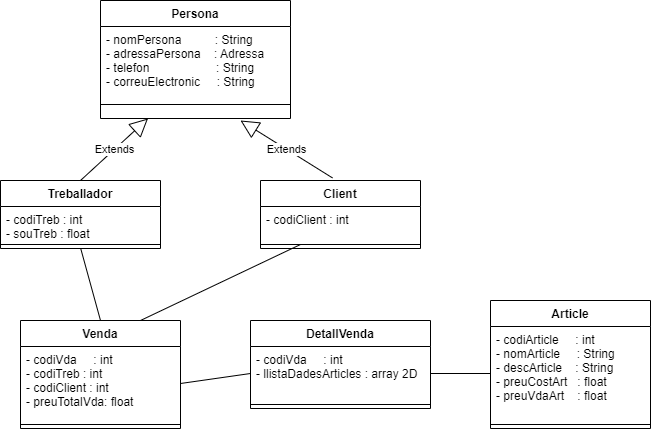

The diagram above was exported from draw.io. Its source (the exported page's mxGraphModel, read from the mxfile embedded in the PNG):
<mxGraphModel dx="1085" dy="370" grid="1" gridSize="10" guides="1" tooltips="1" connect="1" arrows="1" fold="1" page="1" pageScale="1" pageWidth="850" pageHeight="1100" background="none" math="0" shadow="0">
  <root>
    <mxCell id="0" />
    <mxCell id="1" parent="0" />
    <mxCell id="vOI8SASb8asuk1CYoS79-9" value="Persona" style="swimlane;fontStyle=1;align=center;verticalAlign=top;childLayout=stackLayout;horizontal=1;startSize=26;horizontalStack=0;resizeParent=1;resizeParentMax=0;resizeLast=0;collapsible=1;marginBottom=0;" parent="1" vertex="1">
      <mxGeometry x="150" y="70" width="190" height="118" as="geometry" />
    </mxCell>
    <mxCell id="vOI8SASb8asuk1CYoS79-10" value="- nomPersona          : String&#10;- adressaPersona    : Adressa&#10;- telefon                    : String&#10;- correuElectronic     : String" style="text;strokeColor=none;fillColor=none;align=left;verticalAlign=top;spacingLeft=4;spacingRight=4;overflow=hidden;rotatable=0;points=[[0,0.5],[1,0.5]];portConstraint=eastwest;" parent="vOI8SASb8asuk1CYoS79-9" vertex="1">
      <mxGeometry y="26" width="190" height="64" as="geometry" />
    </mxCell>
    <mxCell id="vOI8SASb8asuk1CYoS79-11" value="" style="line;strokeWidth=1;fillColor=none;align=left;verticalAlign=middle;spacingTop=-1;spacingLeft=3;spacingRight=3;rotatable=0;labelPosition=right;points=[];portConstraint=eastwest;" parent="vOI8SASb8asuk1CYoS79-9" vertex="1">
      <mxGeometry y="90" width="190" height="28" as="geometry" />
    </mxCell>
    <mxCell id="vOI8SASb8asuk1CYoS79-13" value="Treballador" style="swimlane;fontStyle=1;align=center;verticalAlign=top;childLayout=stackLayout;horizontal=1;startSize=26;horizontalStack=0;resizeParent=1;resizeParentMax=0;resizeLast=0;collapsible=1;marginBottom=0;" parent="1" vertex="1">
      <mxGeometry x="50" y="250" width="160" height="68" as="geometry" />
    </mxCell>
    <mxCell id="vOI8SASb8asuk1CYoS79-14" value="- codiTreb : int&#10;- souTreb : float" style="text;strokeColor=none;fillColor=none;align=left;verticalAlign=top;spacingLeft=4;spacingRight=4;overflow=hidden;rotatable=0;points=[[0,0.5],[1,0.5]];portConstraint=eastwest;" parent="vOI8SASb8asuk1CYoS79-13" vertex="1">
      <mxGeometry y="26" width="160" height="34" as="geometry" />
    </mxCell>
    <mxCell id="vOI8SASb8asuk1CYoS79-15" value="" style="line;strokeWidth=1;fillColor=none;align=left;verticalAlign=middle;spacingTop=-1;spacingLeft=3;spacingRight=3;rotatable=0;labelPosition=right;points=[];portConstraint=eastwest;" parent="vOI8SASb8asuk1CYoS79-13" vertex="1">
      <mxGeometry y="60" width="160" height="8" as="geometry" />
    </mxCell>
    <mxCell id="vOI8SASb8asuk1CYoS79-17" value="Extends" style="endArrow=block;endSize=16;endFill=0;html=1;rounded=0;exitX=0.5;exitY=0;exitDx=0;exitDy=0;entryX=0.25;entryY=1;entryDx=0;entryDy=0;" parent="1" source="vOI8SASb8asuk1CYoS79-13" target="vOI8SASb8asuk1CYoS79-9" edge="1">
      <mxGeometry width="160" relative="1" as="geometry">
        <mxPoint x="340" y="160" as="sourcePoint" />
        <mxPoint x="150" y="200" as="targetPoint" />
      </mxGeometry>
    </mxCell>
    <mxCell id="vOI8SASb8asuk1CYoS79-19" value="Client" style="swimlane;fontStyle=1;align=center;verticalAlign=top;childLayout=stackLayout;horizontal=1;startSize=26;horizontalStack=0;resizeParent=1;resizeParentMax=0;resizeLast=0;collapsible=1;marginBottom=0;" parent="1" vertex="1">
      <mxGeometry x="310" y="250" width="160" height="68" as="geometry" />
    </mxCell>
    <mxCell id="vOI8SASb8asuk1CYoS79-20" value="- codiClient : int" style="text;strokeColor=none;fillColor=none;align=left;verticalAlign=top;spacingLeft=4;spacingRight=4;overflow=hidden;rotatable=0;points=[[0,0.5],[1,0.5]];portConstraint=eastwest;" parent="vOI8SASb8asuk1CYoS79-19" vertex="1">
      <mxGeometry y="26" width="160" height="34" as="geometry" />
    </mxCell>
    <mxCell id="vOI8SASb8asuk1CYoS79-21" value="" style="line;strokeWidth=1;fillColor=none;align=left;verticalAlign=middle;spacingTop=-1;spacingLeft=3;spacingRight=3;rotatable=0;labelPosition=right;points=[];portConstraint=eastwest;" parent="vOI8SASb8asuk1CYoS79-19" vertex="1">
      <mxGeometry y="60" width="160" height="8" as="geometry" />
    </mxCell>
    <mxCell id="vOI8SASb8asuk1CYoS79-24" value="Extends" style="endArrow=block;endSize=16;endFill=0;html=1;rounded=0;exitX=0.45;exitY=-0.038;exitDx=0;exitDy=0;exitPerimeter=0;" parent="1" source="vOI8SASb8asuk1CYoS79-19" edge="1">
      <mxGeometry width="160" relative="1" as="geometry">
        <mxPoint x="340" y="260" as="sourcePoint" />
        <mxPoint x="290" y="190" as="targetPoint" />
      </mxGeometry>
    </mxCell>
    <mxCell id="vOI8SASb8asuk1CYoS79-26" value="Article" style="swimlane;fontStyle=1;align=center;verticalAlign=top;childLayout=stackLayout;horizontal=1;startSize=26;horizontalStack=0;resizeParent=1;resizeParentMax=0;resizeLast=0;collapsible=1;marginBottom=0;" parent="1" vertex="1">
      <mxGeometry x="540" y="370" width="160" height="128" as="geometry" />
    </mxCell>
    <mxCell id="vOI8SASb8asuk1CYoS79-27" value="- codiArticle     : int&#10;- nomArticle     : String&#10;- descArticle    : String&#10;- preuCostArt   : float&#10;- preuVdaArt    : float" style="text;strokeColor=none;fillColor=none;align=left;verticalAlign=top;spacingLeft=4;spacingRight=4;overflow=hidden;rotatable=0;points=[[0,0.5],[1,0.5]];portConstraint=eastwest;" parent="vOI8SASb8asuk1CYoS79-26" vertex="1">
      <mxGeometry y="26" width="160" height="94" as="geometry" />
    </mxCell>
    <mxCell id="vOI8SASb8asuk1CYoS79-28" value="" style="line;strokeWidth=1;fillColor=none;align=left;verticalAlign=middle;spacingTop=-1;spacingLeft=3;spacingRight=3;rotatable=0;labelPosition=right;points=[];portConstraint=eastwest;" parent="vOI8SASb8asuk1CYoS79-26" vertex="1">
      <mxGeometry y="120" width="160" height="8" as="geometry" />
    </mxCell>
    <mxCell id="vOI8SASb8asuk1CYoS79-30" value="Venda" style="swimlane;fontStyle=1;align=center;verticalAlign=top;childLayout=stackLayout;horizontal=1;startSize=26;horizontalStack=0;resizeParent=1;resizeParentMax=0;resizeLast=0;collapsible=1;marginBottom=0;" parent="1" vertex="1">
      <mxGeometry x="70" y="390" width="160" height="108" as="geometry" />
    </mxCell>
    <mxCell id="vOI8SASb8asuk1CYoS79-31" value="- codiVda     : int&#10;- codiTreb : int&#10;- codiClient : int&#10;- preuTotalVda: float" style="text;strokeColor=none;fillColor=none;align=left;verticalAlign=top;spacingLeft=4;spacingRight=4;overflow=hidden;rotatable=0;points=[[0,0.5],[1,0.5]];portConstraint=eastwest;" parent="vOI8SASb8asuk1CYoS79-30" vertex="1">
      <mxGeometry y="26" width="160" height="74" as="geometry" />
    </mxCell>
    <mxCell id="vOI8SASb8asuk1CYoS79-32" value="" style="line;strokeWidth=1;fillColor=none;align=left;verticalAlign=middle;spacingTop=-1;spacingLeft=3;spacingRight=3;rotatable=0;labelPosition=right;points=[];portConstraint=eastwest;" parent="vOI8SASb8asuk1CYoS79-30" vertex="1">
      <mxGeometry y="100" width="160" height="8" as="geometry" />
    </mxCell>
    <mxCell id="vOI8SASb8asuk1CYoS79-34" value="DetallVenda" style="swimlane;fontStyle=1;align=center;verticalAlign=top;childLayout=stackLayout;horizontal=1;startSize=26;horizontalStack=0;resizeParent=1;resizeParentMax=0;resizeLast=0;collapsible=1;marginBottom=0;" parent="1" vertex="1">
      <mxGeometry x="300" y="390" width="180" height="88" as="geometry" />
    </mxCell>
    <mxCell id="vOI8SASb8asuk1CYoS79-35" value="- codiVda     : int&#10;- llistaDadesArticles : array 2D" style="text;strokeColor=none;fillColor=none;align=left;verticalAlign=top;spacingLeft=4;spacingRight=4;overflow=hidden;rotatable=0;points=[[0,0.5],[1,0.5]];portConstraint=eastwest;" parent="vOI8SASb8asuk1CYoS79-34" vertex="1">
      <mxGeometry y="26" width="180" height="54" as="geometry" />
    </mxCell>
    <mxCell id="vOI8SASb8asuk1CYoS79-36" value="" style="line;strokeWidth=1;fillColor=none;align=left;verticalAlign=middle;spacingTop=-1;spacingLeft=3;spacingRight=3;rotatable=0;labelPosition=right;points=[];portConstraint=eastwest;" parent="vOI8SASb8asuk1CYoS79-34" vertex="1">
      <mxGeometry y="80" width="180" height="8" as="geometry" />
    </mxCell>
    <mxCell id="vOI8SASb8asuk1CYoS79-43" value="" style="endArrow=none;html=1;rounded=0;exitX=0;exitY=0.5;exitDx=0;exitDy=0;entryX=1;entryY=0.5;entryDx=0;entryDy=0;" parent="1" source="vOI8SASb8asuk1CYoS79-35" target="vOI8SASb8asuk1CYoS79-31" edge="1">
      <mxGeometry width="50" height="50" relative="1" as="geometry">
        <mxPoint x="350" y="570" as="sourcePoint" />
        <mxPoint x="200" y="480" as="targetPoint" />
      </mxGeometry>
    </mxCell>
    <mxCell id="vOI8SASb8asuk1CYoS79-44" value="" style="endArrow=none;html=1;rounded=0;entryX=1;entryY=0.5;entryDx=0;entryDy=0;exitX=0;exitY=0.5;exitDx=0;exitDy=0;" parent="1" source="vOI8SASb8asuk1CYoS79-27" target="vOI8SASb8asuk1CYoS79-35" edge="1">
      <mxGeometry width="50" height="50" relative="1" as="geometry">
        <mxPoint x="230" y="513" as="sourcePoint" />
        <mxPoint x="300" y="435" as="targetPoint" />
      </mxGeometry>
    </mxCell>
    <mxCell id="vOI8SASb8asuk1CYoS79-46" value="" style="endArrow=none;html=1;rounded=0;exitX=0.501;exitY=0.978;exitDx=0;exitDy=0;entryX=0.5;entryY=0;entryDx=0;entryDy=0;exitPerimeter=0;" parent="1" source="vOI8SASb8asuk1CYoS79-15" target="vOI8SASb8asuk1CYoS79-30" edge="1">
      <mxGeometry width="50" height="50" relative="1" as="geometry">
        <mxPoint x="310" y="453.0000000000001" as="sourcePoint" />
        <mxPoint x="240" y="453.0000000000001" as="targetPoint" />
      </mxGeometry>
    </mxCell>
    <mxCell id="vOI8SASb8asuk1CYoS79-47" value="" style="endArrow=none;html=1;rounded=0;entryX=0.75;entryY=0;entryDx=0;entryDy=0;exitX=0.25;exitY=0.5;exitDx=0;exitDy=0;exitPerimeter=0;" parent="1" source="vOI8SASb8asuk1CYoS79-21" target="vOI8SASb8asuk1CYoS79-30" edge="1">
      <mxGeometry width="50" height="50" relative="1" as="geometry">
        <mxPoint x="140.16000000000008" y="327.82399999999996" as="sourcePoint" />
        <mxPoint x="160" y="400" as="targetPoint" />
      </mxGeometry>
    </mxCell>
  </root>
</mxGraphModel>